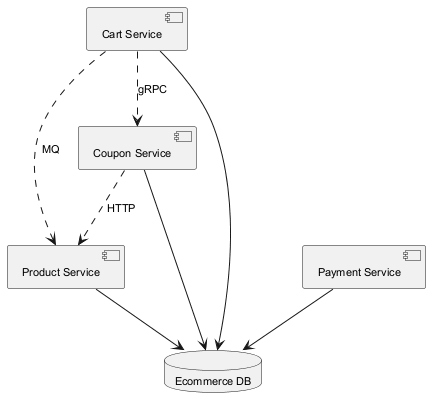

The diagram above was rendered by PlantUML. Its source (embedded in the PNG):
@startuml
skinparam backgroundColor #FFFFFF
skinparam classBackgroundColor #F1F8E9
skinparam classBorderColor #33691E
skinparam defaultFontSize 11
component "Coupon Service" as C_CouponService
component "Cart Service" as C_CartService
component "Payment Service" as C_PaymentService
component "Product Service" as C_ProductService
database "Ecommerce DB" as DB_ecommerce
C_CouponService --> DB_ecommerce
C_CartService --> DB_ecommerce
C_PaymentService --> DB_ecommerce
C_ProductService --> DB_ecommerce
C_CouponService ..> C_ProductService : HTTP
C_CartService ..> C_ProductService : MQ
C_CartService ..> C_CouponService : gRPC
@enduml